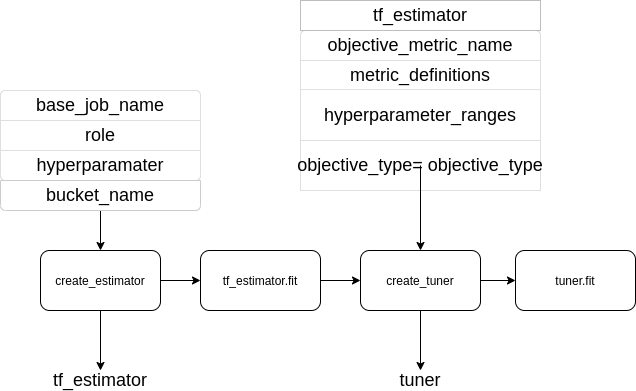

The diagram above was exported from draw.io. Its source (the exported page's mxGraphModel, read from the mxfile embedded in the PNG):
<mxGraphModel dx="1421" dy="803" grid="1" gridSize="10" guides="1" tooltips="1" connect="1" arrows="1" fold="1" page="1" pageScale="1" pageWidth="1100" pageHeight="850" background="#ffffff" math="0" shadow="0">
  <root>
    <mxCell id="0" />
    <mxCell id="1" parent="0" />
    <mxCell id="F3FucjuVjbCrOa8DgcEB-158" style="edgeStyle=orthogonalEdgeStyle;rounded=0;orthogonalLoop=1;jettySize=auto;html=1;" edge="1" parent="1" source="F3FucjuVjbCrOa8DgcEB-160" target="F3FucjuVjbCrOa8DgcEB-164">
      <mxGeometry relative="1" as="geometry" />
    </mxCell>
    <mxCell id="F3FucjuVjbCrOa8DgcEB-159" style="edgeStyle=orthogonalEdgeStyle;rounded=0;orthogonalLoop=1;jettySize=auto;html=1;entryX=0;entryY=0.5;entryDx=0;entryDy=0;" edge="1" parent="1" source="F3FucjuVjbCrOa8DgcEB-160" target="F3FucjuVjbCrOa8DgcEB-167">
      <mxGeometry relative="1" as="geometry" />
    </mxCell>
    <mxCell id="F3FucjuVjbCrOa8DgcEB-160" value="create_estimator" style="rounded=1;whiteSpace=wrap;html=1;" vertex="1" parent="1">
      <mxGeometry x="120" y="890" width="120" height="60" as="geometry" />
    </mxCell>
    <mxCell id="F3FucjuVjbCrOa8DgcEB-161" style="edgeStyle=orthogonalEdgeStyle;rounded=0;orthogonalLoop=1;jettySize=auto;html=1;entryX=0.5;entryY=0;entryDx=0;entryDy=0;" edge="1" parent="1" source="F3FucjuVjbCrOa8DgcEB-163" target="F3FucjuVjbCrOa8DgcEB-165">
      <mxGeometry relative="1" as="geometry">
        <mxPoint x="500" y="1000" as="targetPoint" />
      </mxGeometry>
    </mxCell>
    <mxCell id="F3FucjuVjbCrOa8DgcEB-162" value="" style="edgeStyle=orthogonalEdgeStyle;rounded=0;orthogonalLoop=1;jettySize=auto;html=1;" edge="1" parent="1" source="F3FucjuVjbCrOa8DgcEB-163" target="F3FucjuVjbCrOa8DgcEB-168">
      <mxGeometry relative="1" as="geometry" />
    </mxCell>
    <mxCell id="F3FucjuVjbCrOa8DgcEB-163" value="create_tuner" style="rounded=1;whiteSpace=wrap;html=1;" vertex="1" parent="1">
      <mxGeometry x="440" y="890" width="120" height="60" as="geometry" />
    </mxCell>
    <mxCell id="F3FucjuVjbCrOa8DgcEB-164" value="&lt;font style=&quot;font-size: 18px&quot;&gt;tf_estimator&lt;/font&gt;" style="text;html=1;strokeColor=none;fillColor=none;align=center;verticalAlign=middle;whiteSpace=wrap;rounded=0;" vertex="1" parent="1">
      <mxGeometry x="115" y="1010" width="130" height="20" as="geometry" />
    </mxCell>
    <mxCell id="F3FucjuVjbCrOa8DgcEB-165" value="&lt;font style=&quot;font-size: 18px&quot;&gt;tuner&lt;/font&gt;" style="text;html=1;strokeColor=none;fillColor=none;align=center;verticalAlign=middle;whiteSpace=wrap;rounded=0;" vertex="1" parent="1">
      <mxGeometry x="435" y="1010" width="130" height="20" as="geometry" />
    </mxCell>
    <mxCell id="F3FucjuVjbCrOa8DgcEB-166" value="" style="edgeStyle=orthogonalEdgeStyle;rounded=0;orthogonalLoop=1;jettySize=auto;html=1;" edge="1" parent="1" source="F3FucjuVjbCrOa8DgcEB-167" target="F3FucjuVjbCrOa8DgcEB-163">
      <mxGeometry relative="1" as="geometry" />
    </mxCell>
    <mxCell id="F3FucjuVjbCrOa8DgcEB-167" value="tf_estimator.fit" style="rounded=1;whiteSpace=wrap;html=1;" vertex="1" parent="1">
      <mxGeometry x="280" y="890" width="120" height="60" as="geometry" />
    </mxCell>
    <mxCell id="F3FucjuVjbCrOa8DgcEB-168" value="tuner.fit" style="rounded=1;whiteSpace=wrap;html=1;" vertex="1" parent="1">
      <mxGeometry x="595" y="890" width="120" height="60" as="geometry" />
    </mxCell>
    <mxCell id="F3FucjuVjbCrOa8DgcEB-169" value="" style="html=1;shadow=0;dashed=0;shape=mxgraph.bootstrap.rrect;rSize=5;strokeColor=#DFDFDF;html=1;whiteSpace=wrap;fillColor=#FFFFFF;fontColor=#000000;" vertex="1" parent="1">
      <mxGeometry x="380" y="670" width="240" height="160" as="geometry" />
    </mxCell>
    <mxCell id="F3FucjuVjbCrOa8DgcEB-170" value="&lt;font style=&quot;font-size: 18px&quot;&gt;objective_metric_name&lt;/font&gt;" style="strokeColor=inherit;fillColor=inherit;gradientColor=inherit;fontColor=inherit;html=1;shadow=0;dashed=0;shape=mxgraph.bootstrap.topButton;rSize=5;perimeter=none;whiteSpace=wrap;resizeWidth=1;align=center;spacing=10;" vertex="1" parent="F3FucjuVjbCrOa8DgcEB-169">
      <mxGeometry width="240" height="30" relative="1" as="geometry" />
    </mxCell>
    <mxCell id="F3FucjuVjbCrOa8DgcEB-171" value="&lt;font style=&quot;font-size: 18px&quot;&gt;metric_definitions&lt;/font&gt;" style="strokeColor=inherit;fillColor=inherit;gradientColor=inherit;fontColor=inherit;html=1;shadow=0;dashed=0;perimeter=none;whiteSpace=wrap;resizeWidth=1;align=center;spacing=10;" vertex="1" parent="F3FucjuVjbCrOa8DgcEB-169">
      <mxGeometry width="240" height="30" relative="1" as="geometry">
        <mxPoint y="30" as="offset" />
      </mxGeometry>
    </mxCell>
    <mxCell id="F3FucjuVjbCrOa8DgcEB-172" value="" style="strokeColor=inherit;fillColor=inherit;gradientColor=inherit;fontColor=inherit;html=1;shadow=0;dashed=0;perimeter=none;whiteSpace=wrap;resizeWidth=1;align=center;spacing=10;" vertex="1" parent="F3FucjuVjbCrOa8DgcEB-169">
      <mxGeometry width="240" relative="1" as="geometry">
        <mxPoint y="60" as="offset" />
      </mxGeometry>
    </mxCell>
    <mxCell id="F3FucjuVjbCrOa8DgcEB-173" value="&lt;font style=&quot;font-size: 18px&quot;&gt;hyperparameter_ranges&lt;/font&gt;" style="strokeColor=inherit;fillColor=inherit;gradientColor=inherit;fontColor=inherit;html=1;shadow=0;dashed=0;perimeter=none;whiteSpace=wrap;resizeWidth=1;align=center;spacing=10;" vertex="1" parent="F3FucjuVjbCrOa8DgcEB-169">
      <mxGeometry y="59.0927279338242" width="240" height="50.9044632306154" as="geometry" />
    </mxCell>
    <mxCell id="F3FucjuVjbCrOa8DgcEB-174" value="&lt;span style=&quot;font-size: 18px&quot;&gt;objective_type=&amp;nbsp;&lt;/span&gt;&lt;span style=&quot;font-size: 18px&quot;&gt;objective_type&lt;/span&gt;" style="strokeColor=inherit;fillColor=inherit;gradientColor=inherit;fontColor=inherit;html=1;shadow=0;dashed=0;perimeter=none;whiteSpace=wrap;resizeWidth=1;align=center;spacing=10;" vertex="1" parent="F3FucjuVjbCrOa8DgcEB-169">
      <mxGeometry y="109.99727297518407" width="240" height="50.00272702481593" as="geometry" />
    </mxCell>
    <mxCell id="F3FucjuVjbCrOa8DgcEB-175" value="&lt;font style=&quot;font-size: 18px&quot;&gt;tf_estimator&lt;/font&gt;" style="html=1;shadow=0;dashed=0;perimeter=none;whiteSpace=wrap;resizeWidth=1;align=center;spacing=10;strokeColor=#BDBDBD;" vertex="1" parent="1">
      <mxGeometry x="380" y="640" width="240" height="30" as="geometry" />
    </mxCell>
    <mxCell id="F3FucjuVjbCrOa8DgcEB-176" style="edgeStyle=orthogonalEdgeStyle;rounded=0;orthogonalLoop=1;jettySize=auto;html=1;entryX=0.5;entryY=0;entryDx=0;entryDy=0;" edge="1" parent="1" source="F3FucjuVjbCrOa8DgcEB-174" target="F3FucjuVjbCrOa8DgcEB-163">
      <mxGeometry relative="1" as="geometry" />
    </mxCell>
    <mxCell id="F3FucjuVjbCrOa8DgcEB-177" value="" style="html=1;shadow=0;dashed=0;shape=mxgraph.bootstrap.rrect;rSize=5;strokeColor=#DFDFDF;html=1;whiteSpace=wrap;fillColor=#FFFFFF;fontColor=#000000;" vertex="1" parent="1">
      <mxGeometry x="80" y="730" width="200" height="90" as="geometry" />
    </mxCell>
    <mxCell id="F3FucjuVjbCrOa8DgcEB-178" value="&lt;font style=&quot;font-size: 18px&quot;&gt;base_job_name&lt;/font&gt;" style="strokeColor=inherit;fillColor=inherit;gradientColor=inherit;fontColor=inherit;html=1;shadow=0;dashed=0;shape=mxgraph.bootstrap.topButton;rSize=5;perimeter=none;whiteSpace=wrap;resizeWidth=1;align=center;spacing=10;" vertex="1" parent="F3FucjuVjbCrOa8DgcEB-177">
      <mxGeometry width="200" height="30" relative="1" as="geometry" />
    </mxCell>
    <mxCell id="F3FucjuVjbCrOa8DgcEB-179" value="&lt;font style=&quot;font-size: 18px&quot;&gt;role&lt;/font&gt;" style="strokeColor=inherit;fillColor=inherit;gradientColor=inherit;fontColor=inherit;html=1;shadow=0;dashed=0;perimeter=none;whiteSpace=wrap;resizeWidth=1;align=center;spacing=10;" vertex="1" parent="F3FucjuVjbCrOa8DgcEB-177">
      <mxGeometry width="200" height="30" relative="1" as="geometry">
        <mxPoint y="30" as="offset" />
      </mxGeometry>
    </mxCell>
    <mxCell id="F3FucjuVjbCrOa8DgcEB-180" value="&lt;font style=&quot;font-size: 18px&quot;&gt;hyperparamater&lt;/font&gt;" style="strokeColor=inherit;fillColor=inherit;gradientColor=inherit;fontColor=inherit;html=1;shadow=0;dashed=0;shape=mxgraph.bootstrap.bottomButton;rSize=5;perimeter=none;whiteSpace=wrap;resizeWidth=1;resizeHeight=0;align=center;spacing=10;" vertex="1" parent="F3FucjuVjbCrOa8DgcEB-177">
      <mxGeometry y="1" width="200" height="30" relative="1" as="geometry">
        <mxPoint y="-30" as="offset" />
      </mxGeometry>
    </mxCell>
    <mxCell id="F3FucjuVjbCrOa8DgcEB-181" style="edgeStyle=orthogonalEdgeStyle;rounded=0;orthogonalLoop=1;jettySize=auto;html=1;entryX=0.5;entryY=0;entryDx=0;entryDy=0;" edge="1" parent="1" source="F3FucjuVjbCrOa8DgcEB-182" target="F3FucjuVjbCrOa8DgcEB-160">
      <mxGeometry relative="1" as="geometry" />
    </mxCell>
    <mxCell id="F3FucjuVjbCrOa8DgcEB-182" value="&lt;font style=&quot;font-size: 18px&quot;&gt;bucket_name&lt;/font&gt;" style="html=1;shadow=0;dashed=0;shape=mxgraph.bootstrap.bottomButton;rSize=5;perimeter=none;whiteSpace=wrap;resizeWidth=1;resizeHeight=0;align=center;spacing=10;strokeColor=#CCCCCC;" vertex="1" parent="1">
      <mxGeometry x="80" y="820" width="200" height="30" as="geometry" />
    </mxCell>
  </root>
</mxGraphModel>